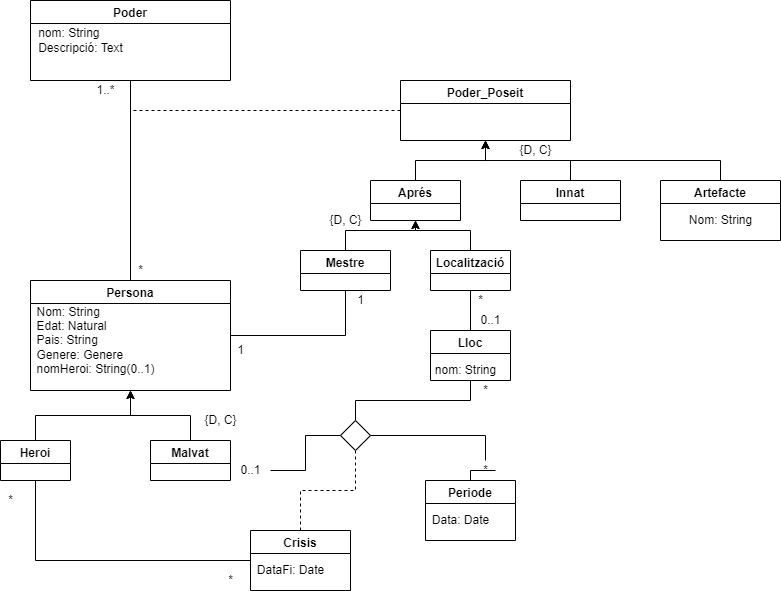

The diagram above was exported from draw.io. Its source (the exported page's mxGraphModel, read from the mxfile embedded in the PNG):
<mxGraphModel dx="1422" dy="754" grid="1" gridSize="10" guides="1" tooltips="1" connect="1" arrows="1" fold="1" page="1" pageScale="1" pageWidth="850" pageHeight="1100" math="0" shadow="0">
  <root>
    <mxCell id="0" />
    <mxCell id="1" parent="0" />
    <mxCell id="fHvgtsn51dtAWLM3hR1x-19" style="edgeStyle=orthogonalEdgeStyle;rounded=0;orthogonalLoop=1;jettySize=auto;html=1;exitX=0.5;exitY=1;exitDx=0;exitDy=0;endArrow=none;endFill=0;" edge="1" parent="1" source="fHvgtsn51dtAWLM3hR1x-1" target="fHvgtsn51dtAWLM3hR1x-3">
      <mxGeometry relative="1" as="geometry" />
    </mxCell>
    <mxCell id="fHvgtsn51dtAWLM3hR1x-1" value="Poder" style="swimlane;" vertex="1" parent="1">
      <mxGeometry x="40" y="80" width="200" height="80" as="geometry" />
    </mxCell>
    <mxCell id="fHvgtsn51dtAWLM3hR1x-37" value="&lt;div style=&quot;text-align: justify&quot;&gt;&lt;span&gt;nom: String&lt;/span&gt;&lt;/div&gt;&lt;div style=&quot;text-align: justify&quot;&gt;&lt;span&gt;Descripció: Text&lt;/span&gt;&lt;/div&gt;" style="text;html=1;align=center;verticalAlign=middle;resizable=0;points=[];autosize=1;strokeColor=none;fillColor=none;" vertex="1" parent="fHvgtsn51dtAWLM3hR1x-1">
      <mxGeometry y="25" width="100" height="30" as="geometry" />
    </mxCell>
    <mxCell id="fHvgtsn51dtAWLM3hR1x-20" style="edgeStyle=orthogonalEdgeStyle;rounded=0;orthogonalLoop=1;jettySize=auto;html=1;exitX=0;exitY=0.5;exitDx=0;exitDy=0;endArrow=none;endFill=0;dashed=1;" edge="1" parent="1" source="fHvgtsn51dtAWLM3hR1x-2">
      <mxGeometry relative="1" as="geometry">
        <mxPoint x="140" y="190" as="targetPoint" />
      </mxGeometry>
    </mxCell>
    <mxCell id="fHvgtsn51dtAWLM3hR1x-2" value="Poder_Poseit" style="swimlane;" vertex="1" parent="1">
      <mxGeometry x="410" y="160" width="170" height="60" as="geometry" />
    </mxCell>
    <mxCell id="fHvgtsn51dtAWLM3hR1x-58" style="edgeStyle=orthogonalEdgeStyle;rounded=0;orthogonalLoop=1;jettySize=auto;html=1;exitX=1;exitY=0.5;exitDx=0;exitDy=0;entryX=0.5;entryY=1;entryDx=0;entryDy=0;startArrow=none;startFill=0;endArrow=none;endFill=0;" edge="1" parent="1" source="fHvgtsn51dtAWLM3hR1x-3" target="fHvgtsn51dtAWLM3hR1x-7">
      <mxGeometry relative="1" as="geometry" />
    </mxCell>
    <mxCell id="fHvgtsn51dtAWLM3hR1x-3" value="Persona" style="swimlane;" vertex="1" parent="1">
      <mxGeometry x="40" y="360" width="200" height="110" as="geometry" />
    </mxCell>
    <mxCell id="fHvgtsn51dtAWLM3hR1x-38" value="&lt;div style=&quot;text-align: justify&quot;&gt;&lt;span&gt;Nom: String&lt;/span&gt;&lt;/div&gt;&lt;div style=&quot;text-align: justify&quot;&gt;&lt;span&gt;Edat: Natural&lt;/span&gt;&lt;/div&gt;&lt;div style=&quot;text-align: justify&quot;&gt;&lt;span&gt;Pais: String&lt;/span&gt;&lt;/div&gt;&lt;div style=&quot;text-align: justify&quot;&gt;&lt;span&gt;Genere: Genere&lt;/span&gt;&lt;/div&gt;&lt;div style=&quot;text-align: justify&quot;&gt;&lt;span&gt;nomHeroi: String(0..1)&lt;/span&gt;&lt;/div&gt;" style="text;html=1;align=center;verticalAlign=middle;resizable=0;points=[];autosize=1;strokeColor=none;fillColor=none;" vertex="1" parent="fHvgtsn51dtAWLM3hR1x-3">
      <mxGeometry y="20" width="130" height="80" as="geometry" />
    </mxCell>
    <mxCell id="fHvgtsn51dtAWLM3hR1x-22" style="edgeStyle=orthogonalEdgeStyle;rounded=0;orthogonalLoop=1;jettySize=auto;html=1;exitX=0.5;exitY=0;exitDx=0;exitDy=0;entryX=0.5;entryY=1;entryDx=0;entryDy=0;startArrow=none;startFill=0;endArrow=classic;endFill=1;" edge="1" parent="1" source="fHvgtsn51dtAWLM3hR1x-4" target="fHvgtsn51dtAWLM3hR1x-2">
      <mxGeometry relative="1" as="geometry" />
    </mxCell>
    <mxCell id="fHvgtsn51dtAWLM3hR1x-4" value="Innat" style="swimlane;" vertex="1" parent="1">
      <mxGeometry x="530" y="260" width="100" height="40" as="geometry" />
    </mxCell>
    <mxCell id="fHvgtsn51dtAWLM3hR1x-21" style="edgeStyle=orthogonalEdgeStyle;rounded=0;orthogonalLoop=1;jettySize=auto;html=1;exitX=0.5;exitY=0;exitDx=0;exitDy=0;entryX=0.5;entryY=1;entryDx=0;entryDy=0;endArrow=classic;endFill=1;startArrow=none;startFill=0;" edge="1" parent="1" source="fHvgtsn51dtAWLM3hR1x-5" target="fHvgtsn51dtAWLM3hR1x-2">
      <mxGeometry relative="1" as="geometry" />
    </mxCell>
    <mxCell id="fHvgtsn51dtAWLM3hR1x-5" value="Aprés" style="swimlane;" vertex="1" parent="1">
      <mxGeometry x="380" y="260" width="90" height="40" as="geometry" />
    </mxCell>
    <mxCell id="fHvgtsn51dtAWLM3hR1x-25" style="edgeStyle=orthogonalEdgeStyle;rounded=0;orthogonalLoop=1;jettySize=auto;html=1;exitX=0.5;exitY=0;exitDx=0;exitDy=0;entryX=0.5;entryY=1;entryDx=0;entryDy=0;startArrow=none;startFill=0;endArrow=classic;endFill=1;" edge="1" parent="1" source="fHvgtsn51dtAWLM3hR1x-7" target="fHvgtsn51dtAWLM3hR1x-5">
      <mxGeometry relative="1" as="geometry">
        <Array as="points">
          <mxPoint x="355" y="310" />
          <mxPoint x="425" y="310" />
        </Array>
      </mxGeometry>
    </mxCell>
    <mxCell id="fHvgtsn51dtAWLM3hR1x-7" value="Mestre" style="swimlane;" vertex="1" parent="1">
      <mxGeometry x="310" y="330" width="90" height="40" as="geometry" />
    </mxCell>
    <mxCell id="fHvgtsn51dtAWLM3hR1x-26" style="edgeStyle=orthogonalEdgeStyle;rounded=0;orthogonalLoop=1;jettySize=auto;html=1;exitX=0.5;exitY=0;exitDx=0;exitDy=0;entryX=0.5;entryY=1;entryDx=0;entryDy=0;startArrow=none;startFill=0;endArrow=classic;endFill=1;" edge="1" parent="1" source="fHvgtsn51dtAWLM3hR1x-8" target="fHvgtsn51dtAWLM3hR1x-5">
      <mxGeometry relative="1" as="geometry" />
    </mxCell>
    <mxCell id="fHvgtsn51dtAWLM3hR1x-27" style="edgeStyle=orthogonalEdgeStyle;rounded=0;orthogonalLoop=1;jettySize=auto;html=1;exitX=0.5;exitY=1;exitDx=0;exitDy=0;entryX=0.5;entryY=0;entryDx=0;entryDy=0;startArrow=none;startFill=0;endArrow=none;endFill=0;" edge="1" parent="1" source="fHvgtsn51dtAWLM3hR1x-8" target="fHvgtsn51dtAWLM3hR1x-16">
      <mxGeometry relative="1" as="geometry" />
    </mxCell>
    <mxCell id="fHvgtsn51dtAWLM3hR1x-8" value="Localització" style="swimlane;" vertex="1" parent="1">
      <mxGeometry x="440" y="330" width="80" height="40" as="geometry" />
    </mxCell>
    <mxCell id="fHvgtsn51dtAWLM3hR1x-28" style="edgeStyle=orthogonalEdgeStyle;rounded=0;orthogonalLoop=1;jettySize=auto;html=1;exitX=0.5;exitY=0;exitDx=0;exitDy=0;entryX=0.5;entryY=1;entryDx=0;entryDy=0;startArrow=none;startFill=0;endArrow=classic;endFill=1;" edge="1" parent="1" source="fHvgtsn51dtAWLM3hR1x-10" target="fHvgtsn51dtAWLM3hR1x-3">
      <mxGeometry relative="1" as="geometry" />
    </mxCell>
    <mxCell id="fHvgtsn51dtAWLM3hR1x-32" style="edgeStyle=orthogonalEdgeStyle;rounded=0;orthogonalLoop=1;jettySize=auto;html=1;exitX=1;exitY=0.5;exitDx=0;exitDy=0;entryX=0;entryY=0.5;entryDx=0;entryDy=0;startArrow=none;startFill=0;endArrow=none;endFill=0;" edge="1" parent="1" source="fHvgtsn51dtAWLM3hR1x-51" target="fHvgtsn51dtAWLM3hR1x-31">
      <mxGeometry relative="1" as="geometry" />
    </mxCell>
    <mxCell id="fHvgtsn51dtAWLM3hR1x-10" value="Malvat" style="swimlane;" vertex="1" parent="1">
      <mxGeometry x="160" y="520" width="80" height="40" as="geometry" />
    </mxCell>
    <mxCell id="fHvgtsn51dtAWLM3hR1x-29" style="edgeStyle=orthogonalEdgeStyle;rounded=0;orthogonalLoop=1;jettySize=auto;html=1;exitX=0.5;exitY=0;exitDx=0;exitDy=0;entryX=0.5;entryY=1;entryDx=0;entryDy=0;startArrow=none;startFill=0;endArrow=classic;endFill=1;" edge="1" parent="1" source="fHvgtsn51dtAWLM3hR1x-11" target="fHvgtsn51dtAWLM3hR1x-3">
      <mxGeometry relative="1" as="geometry" />
    </mxCell>
    <mxCell id="fHvgtsn51dtAWLM3hR1x-30" style="edgeStyle=orthogonalEdgeStyle;rounded=0;orthogonalLoop=1;jettySize=auto;html=1;exitX=0.5;exitY=1;exitDx=0;exitDy=0;entryX=0;entryY=0.5;entryDx=0;entryDy=0;startArrow=none;startFill=0;endArrow=none;endFill=0;" edge="1" parent="1" source="fHvgtsn51dtAWLM3hR1x-11" target="fHvgtsn51dtAWLM3hR1x-18">
      <mxGeometry relative="1" as="geometry" />
    </mxCell>
    <mxCell id="fHvgtsn51dtAWLM3hR1x-11" value="Heroi" style="swimlane;" vertex="1" parent="1">
      <mxGeometry x="10" y="520" width="70" height="40" as="geometry" />
    </mxCell>
    <mxCell id="fHvgtsn51dtAWLM3hR1x-24" style="edgeStyle=orthogonalEdgeStyle;rounded=0;orthogonalLoop=1;jettySize=auto;html=1;exitX=0.5;exitY=0;exitDx=0;exitDy=0;entryX=0.5;entryY=1;entryDx=0;entryDy=0;startArrow=none;startFill=0;endArrow=classic;endFill=1;" edge="1" parent="1" source="fHvgtsn51dtAWLM3hR1x-6" target="fHvgtsn51dtAWLM3hR1x-2">
      <mxGeometry relative="1" as="geometry" />
    </mxCell>
    <mxCell id="fHvgtsn51dtAWLM3hR1x-6" value="Artefacte" style="swimlane;startSize=23;" vertex="1" parent="1">
      <mxGeometry x="670" y="260" width="120" height="60" as="geometry" />
    </mxCell>
    <mxCell id="fHvgtsn51dtAWLM3hR1x-16" value="Lloc" style="swimlane;" vertex="1" parent="1">
      <mxGeometry x="440" y="410" width="80" height="50" as="geometry" />
    </mxCell>
    <mxCell id="fHvgtsn51dtAWLM3hR1x-41" value="nom: String" style="text;html=1;align=center;verticalAlign=middle;resizable=0;points=[];autosize=1;strokeColor=none;fillColor=none;" vertex="1" parent="fHvgtsn51dtAWLM3hR1x-16">
      <mxGeometry x="-5" y="30" width="80" height="20" as="geometry" />
    </mxCell>
    <mxCell id="fHvgtsn51dtAWLM3hR1x-17" value="Periode" style="swimlane;" vertex="1" parent="1">
      <mxGeometry x="435" y="560" width="90" height="60" as="geometry" />
    </mxCell>
    <mxCell id="fHvgtsn51dtAWLM3hR1x-18" value="Crisis" style="swimlane;" vertex="1" parent="1">
      <mxGeometry x="260" y="610" width="100" height="60" as="geometry" />
    </mxCell>
    <mxCell id="fHvgtsn51dtAWLM3hR1x-34" style="edgeStyle=orthogonalEdgeStyle;rounded=0;orthogonalLoop=1;jettySize=auto;html=1;exitX=0.5;exitY=0;exitDx=0;exitDy=0;entryX=0.5;entryY=1;entryDx=0;entryDy=0;startArrow=none;startFill=0;endArrow=none;endFill=0;" edge="1" parent="1" source="fHvgtsn51dtAWLM3hR1x-31" target="fHvgtsn51dtAWLM3hR1x-16">
      <mxGeometry relative="1" as="geometry" />
    </mxCell>
    <mxCell id="fHvgtsn51dtAWLM3hR1x-35" style="edgeStyle=orthogonalEdgeStyle;rounded=0;orthogonalLoop=1;jettySize=auto;html=1;exitX=1;exitY=0.5;exitDx=0;exitDy=0;entryX=0.5;entryY=0;entryDx=0;entryDy=0;startArrow=none;startFill=0;endArrow=none;endFill=0;" edge="1" parent="1" source="fHvgtsn51dtAWLM3hR1x-53" target="fHvgtsn51dtAWLM3hR1x-17">
      <mxGeometry relative="1" as="geometry" />
    </mxCell>
    <mxCell id="fHvgtsn51dtAWLM3hR1x-36" style="edgeStyle=orthogonalEdgeStyle;rounded=0;orthogonalLoop=1;jettySize=auto;html=1;exitX=0.5;exitY=1;exitDx=0;exitDy=0;entryX=0.5;entryY=0;entryDx=0;entryDy=0;startArrow=none;startFill=0;endArrow=none;endFill=0;dashed=1;" edge="1" parent="1" source="fHvgtsn51dtAWLM3hR1x-31" target="fHvgtsn51dtAWLM3hR1x-18">
      <mxGeometry relative="1" as="geometry" />
    </mxCell>
    <mxCell id="fHvgtsn51dtAWLM3hR1x-31" value="" style="rhombus;whiteSpace=wrap;html=1;" vertex="1" parent="1">
      <mxGeometry x="350" y="500" width="30" height="30" as="geometry" />
    </mxCell>
    <mxCell id="fHvgtsn51dtAWLM3hR1x-39" value="{D, C}" style="text;html=1;align=center;verticalAlign=middle;resizable=0;points=[];autosize=1;strokeColor=none;fillColor=none;" vertex="1" parent="1">
      <mxGeometry x="520" y="220" width="50" height="20" as="geometry" />
    </mxCell>
    <mxCell id="fHvgtsn51dtAWLM3hR1x-40" value="Nom: String" style="text;html=1;align=center;verticalAlign=middle;resizable=0;points=[];autosize=1;strokeColor=none;fillColor=none;" vertex="1" parent="1">
      <mxGeometry x="690" y="290" width="80" height="20" as="geometry" />
    </mxCell>
    <mxCell id="fHvgtsn51dtAWLM3hR1x-42" value="Data: Date" style="text;html=1;align=center;verticalAlign=middle;resizable=0;points=[];autosize=1;strokeColor=none;fillColor=none;" vertex="1" parent="1">
      <mxGeometry x="435" y="590" width="70" height="20" as="geometry" />
    </mxCell>
    <mxCell id="fHvgtsn51dtAWLM3hR1x-43" value="DataFi: Date" style="text;html=1;align=center;verticalAlign=middle;resizable=0;points=[];autosize=1;strokeColor=none;fillColor=none;" vertex="1" parent="1">
      <mxGeometry x="260" y="640" width="80" height="20" as="geometry" />
    </mxCell>
    <mxCell id="fHvgtsn51dtAWLM3hR1x-44" value="{D, C}" style="text;html=1;align=center;verticalAlign=middle;resizable=0;points=[];autosize=1;strokeColor=none;fillColor=none;" vertex="1" parent="1">
      <mxGeometry x="205" y="490" width="50" height="20" as="geometry" />
    </mxCell>
    <mxCell id="fHvgtsn51dtAWLM3hR1x-45" value="{D, C}" style="text;html=1;align=center;verticalAlign=middle;resizable=0;points=[];autosize=1;strokeColor=none;fillColor=none;" vertex="1" parent="1">
      <mxGeometry x="330" y="290" width="50" height="20" as="geometry" />
    </mxCell>
    <mxCell id="fHvgtsn51dtAWLM3hR1x-46" value="1..*" style="text;html=1;align=center;verticalAlign=middle;resizable=0;points=[];autosize=1;strokeColor=none;fillColor=none;" vertex="1" parent="1">
      <mxGeometry x="100" y="160" width="30" height="20" as="geometry" />
    </mxCell>
    <mxCell id="fHvgtsn51dtAWLM3hR1x-47" value="*" style="text;html=1;align=center;verticalAlign=middle;resizable=0;points=[];autosize=1;strokeColor=none;fillColor=none;" vertex="1" parent="1">
      <mxGeometry x="140" y="340" width="20" height="20" as="geometry" />
    </mxCell>
    <mxCell id="fHvgtsn51dtAWLM3hR1x-49" value="*" style="text;html=1;align=center;verticalAlign=middle;resizable=0;points=[];autosize=1;strokeColor=none;fillColor=none;" vertex="1" parent="1">
      <mxGeometry x="10" y="570" width="20" height="20" as="geometry" />
    </mxCell>
    <mxCell id="fHvgtsn51dtAWLM3hR1x-50" value="*" style="text;html=1;align=center;verticalAlign=middle;resizable=0;points=[];autosize=1;strokeColor=none;fillColor=none;" vertex="1" parent="1">
      <mxGeometry x="230" y="650" width="20" height="20" as="geometry" />
    </mxCell>
    <mxCell id="fHvgtsn51dtAWLM3hR1x-51" value="0..1" style="text;html=1;align=center;verticalAlign=middle;resizable=0;points=[];autosize=1;strokeColor=none;fillColor=none;" vertex="1" parent="1">
      <mxGeometry x="240" y="540" width="40" height="20" as="geometry" />
    </mxCell>
    <mxCell id="fHvgtsn51dtAWLM3hR1x-52" value="" style="edgeStyle=orthogonalEdgeStyle;rounded=0;orthogonalLoop=1;jettySize=auto;html=1;exitX=1;exitY=0.5;exitDx=0;exitDy=0;entryX=0;entryY=0.5;entryDx=0;entryDy=0;startArrow=none;startFill=0;endArrow=none;endFill=0;" edge="1" parent="1" source="fHvgtsn51dtAWLM3hR1x-10" target="fHvgtsn51dtAWLM3hR1x-51">
      <mxGeometry relative="1" as="geometry">
        <mxPoint x="240" y="540" as="sourcePoint" />
        <mxPoint x="350" y="515" as="targetPoint" />
      </mxGeometry>
    </mxCell>
    <mxCell id="fHvgtsn51dtAWLM3hR1x-53" value="*" style="text;html=1;align=center;verticalAlign=middle;resizable=0;points=[];autosize=1;strokeColor=none;fillColor=none;" vertex="1" parent="1">
      <mxGeometry x="485" y="540" width="20" height="20" as="geometry" />
    </mxCell>
    <mxCell id="fHvgtsn51dtAWLM3hR1x-54" value="" style="edgeStyle=orthogonalEdgeStyle;rounded=0;orthogonalLoop=1;jettySize=auto;html=1;exitX=1;exitY=0.5;exitDx=0;exitDy=0;entryX=0.5;entryY=0;entryDx=0;entryDy=0;startArrow=none;startFill=0;endArrow=none;endFill=0;" edge="1" parent="1" source="fHvgtsn51dtAWLM3hR1x-31" target="fHvgtsn51dtAWLM3hR1x-53">
      <mxGeometry relative="1" as="geometry">
        <mxPoint x="380" y="515" as="sourcePoint" />
        <mxPoint x="480" y="560" as="targetPoint" />
      </mxGeometry>
    </mxCell>
    <mxCell id="fHvgtsn51dtAWLM3hR1x-55" value="*" style="text;html=1;align=center;verticalAlign=middle;resizable=0;points=[];autosize=1;strokeColor=none;fillColor=none;" vertex="1" parent="1">
      <mxGeometry x="485" y="460" width="20" height="20" as="geometry" />
    </mxCell>
    <mxCell id="fHvgtsn51dtAWLM3hR1x-56" value="*" style="text;html=1;align=center;verticalAlign=middle;resizable=0;points=[];autosize=1;strokeColor=none;fillColor=none;" vertex="1" parent="1">
      <mxGeometry x="480" y="370" width="20" height="20" as="geometry" />
    </mxCell>
    <mxCell id="fHvgtsn51dtAWLM3hR1x-57" value="0..1" style="text;html=1;align=center;verticalAlign=middle;resizable=0;points=[];autosize=1;strokeColor=none;fillColor=none;" vertex="1" parent="1">
      <mxGeometry x="480" y="390" width="40" height="20" as="geometry" />
    </mxCell>
    <mxCell id="fHvgtsn51dtAWLM3hR1x-59" value="1" style="text;html=1;align=center;verticalAlign=middle;resizable=0;points=[];autosize=1;strokeColor=none;fillColor=none;" vertex="1" parent="1">
      <mxGeometry x="240" y="420" width="20" height="20" as="geometry" />
    </mxCell>
    <mxCell id="fHvgtsn51dtAWLM3hR1x-60" value="1" style="text;html=1;align=center;verticalAlign=middle;resizable=0;points=[];autosize=1;strokeColor=none;fillColor=none;" vertex="1" parent="1">
      <mxGeometry x="360" y="370" width="20" height="20" as="geometry" />
    </mxCell>
  </root>
</mxGraphModel>